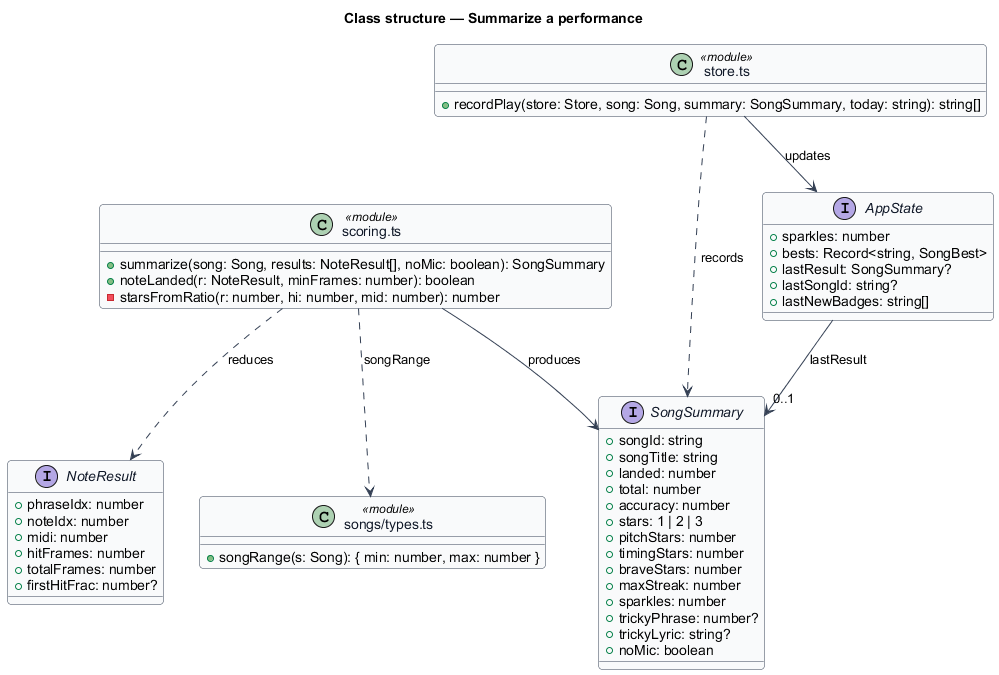

The diagram above was rendered by PlantUML. Its source (embedded in the PNG):
@startuml
' --- shared skin header ---
skinparam backgroundColor #FFFFFF
skinparam shadowing false
skinparam roundcorner 8
skinparam defaultFontName Arial
skinparam ArrowColor #344054
skinparam class {
  BorderColor #344054
  FontColor #101828
  BackgroundColor #F9FAFB
}
' --------------------------
title Class structure — Summarize a performance

interface NoteResult {
  +phraseIdx: number
  +noteIdx: number
  +midi: number
  +hitFrames: number
  +totalFrames: number
  +firstHitFrac: number?
}

interface SongSummary {
  +songId: string
  +songTitle: string
  +landed: number
  +total: number
  +accuracy: number
  +stars: 1 | 2 | 3
  +pitchStars: number
  +timingStars: number
  +braveStars: number
  +maxStreak: number
  +sparkles: number
  +trickyPhrase: number?
  +trickyLyric: string?
  +noMic: boolean
}

class "scoring.ts" as ScoringMod <<module>> {
  +summarize(song: Song, results: NoteResult[], noMic: boolean): SongSummary
  +noteLanded(r: NoteResult, minFrames: number): boolean
  -starsFromRatio(r: number, hi: number, mid: number): number
}

class "songs/types.ts" as SongsMod <<module>> {
  +songRange(s: Song): { min: number, max: number }
}

class "store.ts" as StoreMod <<module>> {
  +recordPlay(store: Store, song: Song, summary: SongSummary, today: string): string[]
}

interface AppState {
  +sparkles: number
  +bests: Record<string, SongBest>
  +lastResult: SongSummary?
  +lastSongId: string?
  +lastNewBadges: string[]
}

ScoringMod ..> NoteResult : reduces
ScoringMod --> SongSummary : produces
ScoringMod ..> SongsMod : songRange
StoreMod ..> SongSummary : records
StoreMod --> AppState : updates
AppState --> "0..1" SongSummary : lastResult
@enduml